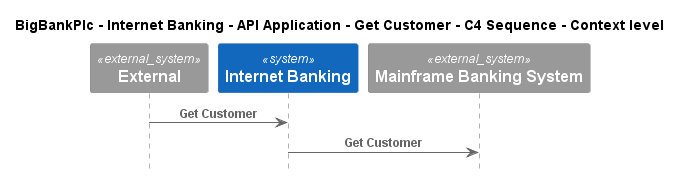

The diagram above was rendered by PlantUML. Its source (embedded in the PNG):
@startuml
!pragma layout smetana
!include ..\..\..\..\..\..\..\.c4s\C4_Sequence.puml

title BigBankPlc - Internet Banking - API Application - Get Customer - C4 Sequence - Context level

System_Ext(C4InterFlow.SoftwareSystems.ExternalSystem, "External", "")
System(BigBankPlc.SoftwareSystems.InternetBanking, "Internet Banking", "")
System_Ext(BigBankPlc.SoftwareSystems.MainframeBankingSystem, "Mainframe Banking System", "")

Rel(C4InterFlow.SoftwareSystems.ExternalSystem, BigBankPlc.SoftwareSystems.InternetBanking, "Get Customer")
Rel(BigBankPlc.SoftwareSystems.InternetBanking, BigBankPlc.SoftwareSystems.MainframeBankingSystem, "Get Customer")


@enduml